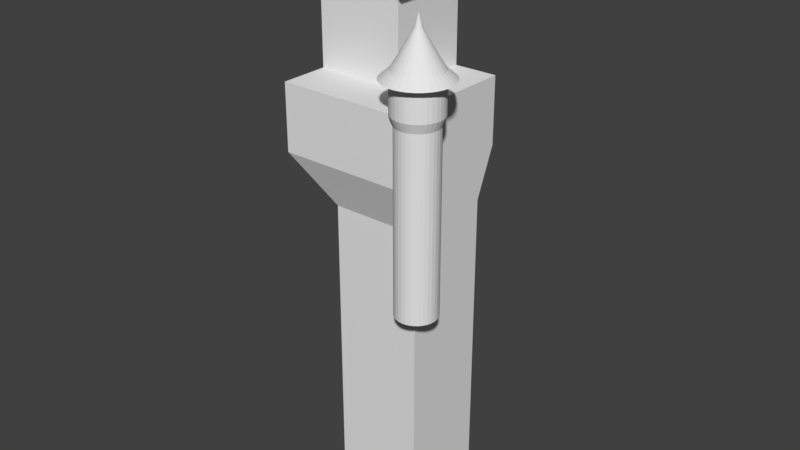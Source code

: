 # Source: budynek1.blend  (saved by Blender 2.79.0; exported with 4.5.12 LTS)
import bpy
from mathutils import Matrix  # noqa: F401  (used for matrix-valued properties, if any)

bpy.ops.wm.read_factory_settings(use_empty=True)
scene = bpy.context.scene
scene.name = 'Scene'

# ---- collections
col_collection_1 = bpy.data.collections.new('Collection 1'); scene.collection.children.link(col_collection_1)

# ---- world
world_world = bpy.data.worlds.new('World'); scene.world = world_world
world_world.color = (0.05088, 0.05088, 0.05088)
world_world.use_sun_shadow = False
world_world.sun_shadow_jitter_overblur = 0.0
world_world.cycles.sampling_method = 'MANUAL'

# ---- meshes
me_cylinder = bpy.data.meshes.new('Cylinder')
me_cylinder.from_pydata([(0.0, 1.0, -1.0), (0.0, 1.0, 7.75), (0.1951, 0.9808, -1.0), (0.1951, 0.9808, 7.75), (0.3827, 0.9239, -1.0), (0.3827, 0.9239, 7.75), (0.5556, 0.8315, -1.0), (0.5556, 0.8315, 7.75), (0.7071, 0.7071, -1.0), (0.7071, 0.7071, 7.75), (0.8315, 0.5556, -1.0), (0.8315, 0.5556, 7.75), (0.9239, 0.3827, -1.0), (0.9239, 0.3827, 7.75), (0.9808, 0.1951, -1.0), (0.9808, 0.1951, 7.75), (1.0, 7.55e-08, -1.0), (1.0, 7.55e-08, 7.75), (0.9808, -0.1951, -1.0), (0.9808, -0.1951, 7.75), (0.9239, -0.3827, -1.0), (0.9239, -0.3827, 7.75), (0.8315, -0.5556, -1.0), (0.8315, -0.5556, 7.75), (0.7071, -0.7071, -1.0), (0.7071, -0.7071, 7.75), (0.5556, -0.8315, -1.0), (0.5556, -0.8315, 7.75), (0.3827, -0.9239, -1.0), (0.3827, -0.9239, 7.75), (0.1951, -0.9808, -1.0), (0.1951, -0.9808, 7.75), (-3.258e-07, -1.0, -1.0), (-3.258e-07, -1.0, 7.75), (-0.1951, -0.9808, -1.0), (-0.1951, -0.9808, 7.75), (-0.3827, -0.9239, -1.0), (-0.3827, -0.9239, 7.75), (-0.5556, -0.8315, -1.0), (-0.5556, -0.8315, 7.75), (-0.7071, -0.7071, -1.0), (-0.7071, -0.7071, 7.75), (-0.8315, -0.5556, -1.0), (-0.8315, -0.5556, 7.75), (-0.9239, -0.3827, -1.0), (-0.9239, -0.3827, 7.75), (-0.9808, -0.1951, -1.0), (-0.9808, -0.1951, 7.75), (-1.0, 9.656e-07, -1.0), (-1.0, 9.656e-07, 7.75), (-0.9808, 0.1951, -1.0), (-0.9808, 0.1951, 7.75), (-0.9239, 0.3827, -1.0), (-0.9239, 0.3827, 7.75), (-0.8315, 0.5556, -1.0), (-0.8315, 0.5556, 7.75), (-0.7071, 0.7071, -1.0), (-0.7071, 0.7071, 7.75), (-0.5556, 0.8315, -1.0), (-0.5556, 0.8315, 7.75), (-0.3827, 0.9239, -1.0), (-0.3827, 0.9239, 7.75), (-0.1951, 0.9808, -1.0), (-0.1951, 0.9808, 7.75), (-2.019e-08, 1.17, 8.205), (0.2283, 1.148, 8.205), (0.4478, 1.081, 8.205), (0.65, 0.9729, 8.205), (0.8274, 0.8274, 8.205), (0.9729, 0.65, 8.205), (1.081, 0.4478, 8.205), (1.148, 0.2283, 8.205), (1.17, 3.987e-08, 8.205), (1.148, -0.2283, 8.205), (1.081, -0.4478, 8.205), (0.9729, -0.65, 8.205), (0.8274, -0.8274, 8.205), (0.65, -0.9729, 8.205), (0.4478, -1.081, 8.205), (0.2283, -1.148, 8.205), (-4.014e-07, -1.17, 8.205), (-0.2283, -1.148, 8.205), (-0.4478, -1.081, 8.205), (-0.65, -0.9729, 8.205), (-0.8274, -0.8274, 8.205), (-0.9729, -0.65, 8.205), (-1.081, -0.4478, 8.205), (-1.148, -0.2283, 8.205), (-1.17, 1.081e-06, 8.205), (-1.148, 0.2283, 8.205), (-1.081, 0.4478, 8.205), (-0.9729, 0.65, 8.205), (-0.8274, 0.8274, 8.205), (-0.65, 0.9729, 8.205), (-0.4478, 1.081, 8.205), (-0.2283, 1.148, 8.205), (-2.019e-08, 1.17, 9.733), (0.2283, 1.148, 9.733), (0.4478, 1.081, 9.733), (0.65, 0.9729, 9.733), (0.8274, 0.8274, 9.733), (0.9729, 0.65, 9.733), (1.081, 0.4478, 9.733), (1.148, 0.2283, 9.733), (1.17, 3.987e-08, 9.733), (1.148, -0.2283, 9.733), (1.081, -0.4478, 9.733), (0.9729, -0.65, 9.733), (0.8274, -0.8274, 9.733), (0.65, -0.9729, 9.733), (0.4478, -1.081, 9.733), (0.2283, -1.148, 9.733), (-4.014e-07, -1.17, 9.733), (-0.2283, -1.148, 9.733), (-0.4478, -1.081, 9.733), (-0.65, -0.9729, 9.733), (-0.8274, -0.8274, 9.733), (-0.9729, -0.65, 9.733), (-1.081, -0.4478, 9.733), (-1.148, -0.2283, 9.733), (-1.17, 1.081e-06, 9.733), (-1.148, 0.2283, 9.733), (-1.081, 0.4478, 9.733), (-0.9729, 0.65, 9.733), (-0.8274, 0.8274, 9.733), (-0.65, 0.9729, 9.733), (-0.4478, 1.081, 9.733), (-0.2283, 1.148, 9.733), (-0.42, 0.4579, -1.971), (-0.4062, 0.4565, -1.971), (-0.3929, 0.4525, -1.971), (-0.3807, 0.446, -1.971), (-0.37, 0.4372, -1.971), (-0.3611, 0.4265, -1.971), (-0.3546, 0.4142, -1.971), (-0.3506, 0.4009, -1.971), (-0.3492, 0.3871, -1.971), (-0.3506, 0.3733, -1.971), (-0.3546, 0.36, -1.971), (-0.3611, 0.3478, -1.971), (-0.37, 0.3371, -1.971), (-0.3807, 0.3283, -1.971), (-0.3929, 0.3217, -1.971), (-0.4062, 0.3177, -1.971), (-0.42, 0.3163, -1.971), (-0.4338, 0.3177, -1.971), (-0.4471, 0.3217, -1.971), (-0.4593, 0.3283, -1.971), (-0.4701, 0.3371, -1.971), (-0.4789, 0.3478, -1.971), (-0.4854, 0.36, -1.971), (-0.4894, 0.3733, -1.971), (-0.4908, 0.3871, -1.971), (-0.4894, 0.4009, -1.971), (-0.4854, 0.4142, -1.971), (-0.4789, 0.4265, -1.971), (-0.4701, 0.4372, -1.971), (-0.4593, 0.446, -1.971), (-0.4471, 0.4525, -1.971), (-0.4338, 0.4565, -1.971), (-7.501e-08, 1.61, 9.668), (0.314, 1.579, 9.668), (0.616, 1.487, 9.668), (0.8942, 1.338, 9.668), (1.138, 1.138, 9.668), (1.338, 0.8942, 9.668), (1.487, 0.616, 9.668), (1.579, 0.314, 9.668), (1.61, -4.17e-08, 9.668), (1.579, -0.314, 9.668), (1.487, -0.616, 9.668), (1.338, -0.8942, 9.668), (1.138, -1.138, 9.668), (0.8942, -1.338, 9.668), (0.616, -1.487, 9.668), (0.314, -1.579, 9.668), (-5.995e-07, -1.61, 9.668), (-0.314, -1.579, 9.668), (-0.616, -1.487, 9.668), (-0.8942, -1.338, 9.668), (-1.138, -1.138, 9.668), (-1.338, -0.8942, 9.668), (-1.487, -0.616, 9.668), (-1.579, -0.314, 9.668), (-1.61, 1.391e-06, 9.668), (-1.579, 0.314, 9.668), (-1.487, 0.616, 9.668), (-1.338, 0.8942, 9.668), (-1.138, 1.138, 9.668), (-0.8942, 1.338, 9.668), (-0.616, 1.487, 9.668), (-0.314, 1.579, 9.668), (9.36e-07, 0.07895, 12.07), (0.0154, 0.07744, 12.07), (0.03022, 0.07294, 12.07), (0.04387, 0.06565, 12.07), (0.05583, 0.05583, 12.07), (0.06565, 0.04386, 12.07), (0.07294, 0.03021, 12.07), (0.07744, 0.0154, 12.07), (0.07895, 3.097e-07, 12.07), (0.07744, -0.0154, 12.07), (0.07294, -0.03021, 12.07), (0.06565, -0.04386, 12.07), (0.05583, -0.05583, 12.07), (0.04387, -0.06565, 12.07), (0.03022, -0.07294, 12.07), (0.0154, -0.07744, 12.07), (9.103e-07, -0.07895, 12.07), (-0.0154, -0.07744, 12.07), (-0.03021, -0.07294, 12.07), (-0.04386, -0.06565, 12.07), (-0.05583, -0.05583, 12.07), (-0.06565, -0.04386, 12.07), (-0.07294, -0.03021, 12.07), (-0.07744, -0.0154, 12.07), (-0.07895, 3.8e-07, 12.07), (-0.07744, 0.0154, 12.07), (-0.07294, 0.03021, 12.07), (-0.06565, 0.04386, 12.07), (-0.05583, 0.05583, 12.07), (-0.04386, 0.06565, 12.07), (-0.03021, 0.07294, 12.07), (-0.0154, 0.07744, 12.07), (9.336e-07, 0.000429, 12.34), (8.457e-05, 0.0004208, 12.34), (0.000165, 0.0003964, 12.34), (0.0002391, 0.0003568, 12.34), (0.0003041, 0.0003035, 12.34), (0.0003574, 0.0002385, 12.34), (0.000397, 0.0001644, 12.34), (0.0004214, 8.396e-05, 12.34), (0.0004296, 3.223e-07, 12.34), (0.0004214, -8.332e-05, 12.34), (0.000397, -0.0001637, 12.34), (0.0003574, -0.0002379, 12.34), (0.0003041, -0.0003028, 12.34), (0.0002391, -0.0003561, 12.34), (0.000165, -0.0003958, 12.34), (8.457e-05, -0.0004202, 12.34), (9.334e-07, -0.0004284, 12.34), (-8.27e-05, -0.0004202, 12.34), (-0.0001631, -0.0003958, 12.34), (-0.0002372, -0.0003561, 12.34), (-0.0003022, -0.0003028, 12.34), (-0.0003555, -0.0002379, 12.34), (-0.0003951, -0.0001637, 12.34), (-0.0004195, -8.332e-05, 12.34), (-0.0004278, 3.227e-07, 12.34), (-0.0004195, 8.396e-05, 12.34), (-0.0003951, 0.0001644, 12.34), (-0.0003555, 0.0002385, 12.34), (-0.0003022, 0.0003035, 12.34), (-0.0002372, 0.0003568, 12.34), (-0.0001631, 0.0003964, 12.34), (-8.27e-05, 0.0004208, 12.34), (0.9596, -0.6412, 10.07), (0.7462, -0.4986, 10.47), (0.551, -0.3682, 10.87), (0.359, -0.2398, 11.27), (0.1726, -0.1153, 11.67), (0.1468, -0.1468, 11.67), (0.3053, -0.3053, 11.27), (0.4686, -0.4686, 10.87), (0.6346, -0.6346, 10.47), (0.8161, -0.8161, 10.07), (-1.132, 0.2252, 10.07), (-0.8802, 0.1751, 10.47), (-0.65, 0.1293, 10.87), (-0.4234, 0.08422, 11.27), (-0.2036, 0.0405, 11.67), (-0.1918, 0.07944, 11.67), (-0.3988, 0.1652, 11.27), (-0.6123, 0.2536, 10.87), (-0.8291, 0.3434, 10.47), (-1.066, 0.4416, 10.07), (0.1153, -0.1726, 11.67), (0.2398, -0.359, 11.27), (0.3682, -0.551, 10.87), (0.4986, -0.7462, 10.47), (0.6412, -0.9596, 10.07), (-0.1726, 0.1153, 11.67), (-0.3589, 0.2398, 11.27), (-0.551, 0.3682, 10.87), (-0.7462, 0.4986, 10.47), (-0.9596, 0.6412, 10.07), (0.07944, -0.1918, 11.67), (0.1652, -0.3988, 11.27), (0.2536, -0.6123, 10.87), (0.3434, -0.8291, 10.47), (0.4416, -1.066, 10.07), (1.104e-07, 1.154, 10.07), (2.782e-07, 0.8974, 10.47), (4.454e-07, 0.6627, 10.87), (6.111e-07, 0.4317, 11.27), (7.758e-07, 0.2076, 11.67), (0.0405, 0.2036, 11.67), (0.08422, 0.4234, 11.27), (0.1293, 0.65, 10.87), (0.1751, 0.8802, 10.47), (0.2251, 1.132, 10.07), (-0.1468, 0.1468, 11.67), (-0.3053, 0.3053, 11.27), (-0.4686, 0.4686, 10.87), (-0.6346, 0.6346, 10.47), (-0.8161, 0.8161, 10.07), (0.0405, -0.2036, 11.67), (0.08422, -0.4234, 11.27), (0.1293, -0.65, 10.87), (0.1751, -0.8802, 10.47), (0.2251, -1.132, 10.07), (0.07944, 0.1918, 11.67), (0.1652, 0.3988, 11.27), (0.2536, 0.6123, 10.87), (0.3434, 0.8291, 10.47), (0.4416, 1.066, 10.07), (-0.1153, 0.1726, 11.67), (-0.2398, 0.359, 11.27), (-0.3682, 0.551, 10.87), (-0.4986, 0.7462, 10.47), (-0.6412, 0.9596, 10.07), (7.081e-07, -0.2076, 11.67), (4.704e-07, -0.4317, 11.27), (2.295e-07, -0.6627, 10.87), (-1.42e-08, -0.8974, 10.47), (-2.657e-07, -1.154, 10.07), (0.1153, 0.1726, 11.67), (0.2398, 0.359, 11.27), (0.3682, 0.551, 10.87), (0.4986, 0.7462, 10.47), (0.6412, 0.9596, 10.07), (-0.07943, 0.1918, 11.67), (-0.1652, 0.3988, 11.27), (-0.2536, 0.6123, 10.87), (-0.3434, 0.8291, 10.47), (-0.4416, 1.066, 10.07), (-0.0405, -0.2036, 11.67), (-0.08422, -0.4234, 11.27), (-0.1293, -0.65, 10.87), (-0.1751, -0.8802, 10.47), (-0.2251, -1.132, 10.07), (0.1468, 0.1468, 11.67), (0.3053, 0.3053, 11.27), (0.4686, 0.4686, 10.87), (0.6346, 0.6346, 10.47), (0.8161, 0.8161, 10.07), (-0.04049, 0.2036, 11.67), (-0.08422, 0.4234, 11.27), (-0.1293, 0.65, 10.87), (-0.1751, 0.8802, 10.47), (-0.2251, 1.132, 10.07), (-0.07943, -0.1918, 11.67), (-0.1652, -0.3988, 11.27), (-0.2536, -0.6123, 10.87), (-0.3434, -0.8291, 10.47), (-0.4416, -1.066, 10.07), (0.1726, 0.1153, 11.67), (0.359, 0.2398, 11.27), (0.551, 0.3682, 10.87), (0.7462, 0.4986, 10.47), (0.9596, 0.6412, 10.07), (-0.1153, -0.1726, 11.67), (-0.2398, -0.359, 11.27), (-0.3682, -0.551, 10.87), (-0.4986, -0.7462, 10.47), (-0.6412, -0.9596, 10.07), (0.1918, 0.07944, 11.67), (0.3988, 0.1652, 11.27), (0.6123, 0.2536, 10.87), (0.8291, 0.3434, 10.47), (1.066, 0.4416, 10.07), (-0.1468, -0.1468, 11.67), (-0.3053, -0.3053, 11.27), (-0.4686, -0.4686, 10.87), (-0.6346, -0.6346, 10.47), (-0.8161, -0.8161, 10.07), (0.2036, 0.0405, 11.67), (0.4234, 0.08422, 11.27), (0.65, 0.1293, 10.87), (0.8802, 0.1751, 10.47), (1.132, 0.2251, 10.07), (-0.1726, -0.1153, 11.67), (-0.359, -0.2398, 11.27), (-0.551, -0.3682, 10.87), (-0.7462, -0.4986, 10.47), (-0.9596, -0.6412, 10.07), (0.2076, 2.77e-07, 11.67), (0.4317, 2.255e-07, 11.27), (0.6627, 1.754e-07, 10.87), (0.8974, 1.196e-07, 10.47), (1.154, 5.913e-08, 10.07), (-0.1918, -0.07944, 11.67), (-0.3988, -0.1652, 11.27), (-0.6123, -0.2536, 10.87), (-0.8291, -0.3434, 10.47), (-1.066, -0.4416, 10.07), (0.2036, -0.0405, 11.67), (0.4234, -0.08422, 11.27), (0.65, -0.1293, 10.87), (0.8802, -0.1751, 10.47), (1.132, -0.2251, 10.07), (-0.2036, -0.0405, 11.67), (-0.4234, -0.08422, 11.27), (-0.65, -0.1293, 10.87), (-0.8802, -0.1751, 10.47), (-1.132, -0.2251, 10.07), (0.1918, -0.07944, 11.67), (0.3988, -0.1652, 11.27), (0.6123, -0.2536, 10.87), (0.8291, -0.3434, 10.47), (1.066, -0.4416, 10.07), (-0.2076, 4.617e-07, 11.67), (-0.4317, 6.097e-07, 11.27), (-0.6627, 7.653e-07, 10.87), (-0.8974, 9.184e-07, 10.47), (-1.154, 1.086e-06, 10.07)], [], [(0, 1, 3, 2), (2, 3, 5, 4), (4, 5, 7, 6), (6, 7, 9, 8), (8, 9, 11, 10), (10, 11, 13, 12), (12, 13, 15, 14), (14, 15, 17, 16), (16, 17, 19, 18), (18, 19, 21, 20), (20, 21, 23, 22), (22, 23, 25, 24), (24, 25, 27, 26), (26, 27, 29, 28), (28, 29, 31, 30), (30, 31, 33, 32), (32, 33, 35, 34), (34, 35, 37, 36), (36, 37, 39, 38), (38, 39, 41, 40), (40, 41, 43, 42), (42, 43, 45, 44), (44, 45, 47, 46), (46, 47, 49, 48), (48, 49, 51, 50), (50, 51, 53, 52), (52, 53, 55, 54), (54, 55, 57, 56), (56, 57, 59, 58), (58, 59, 61, 60), (49, 47, 87, 88), (60, 61, 63, 62), (62, 63, 1, 0), (2, 4, 130, 129), (67, 66, 98, 99), (5, 3, 65, 66), (23, 21, 74, 75), (41, 39, 83, 84), (59, 57, 92, 93), (15, 13, 70, 71), (33, 31, 79, 80), (51, 49, 88, 89), (7, 5, 66, 67), (25, 23, 75, 76), (43, 41, 84, 85), (61, 59, 93, 94), (17, 15, 71, 72), (35, 33, 80, 81), (53, 51, 89, 90), (9, 7, 67, 68), (27, 25, 76, 77), (45, 43, 85, 86), (63, 61, 94, 95), (19, 17, 72, 73), (37, 35, 81, 82), (55, 53, 90, 91), (11, 9, 68, 69), (29, 27, 77, 78), (47, 45, 86, 87), (3, 1, 64, 65), (1, 63, 95, 64), (21, 19, 73, 74), (39, 37, 82, 83), (57, 55, 91, 92), (13, 11, 69, 70), (31, 29, 78, 79), (102, 101, 165, 166), (94, 93, 125, 126), (81, 80, 112, 113), (68, 67, 99, 100), (95, 94, 126, 127), (82, 81, 113, 114), (69, 68, 100, 101), (64, 95, 127, 96), (83, 82, 114, 115), (70, 69, 101, 102), (84, 83, 115, 116), (71, 70, 102, 103), (85, 84, 116, 117), (72, 71, 103, 104), (86, 85, 117, 118), (73, 72, 104, 105), (87, 86, 118, 119), (74, 73, 105, 106), (88, 87, 119, 120), (75, 74, 106, 107), (89, 88, 120, 121), (76, 75, 107, 108), (90, 89, 121, 122), (77, 76, 108, 109), (91, 90, 122, 123), (78, 77, 109, 110), (65, 64, 96, 97), (92, 91, 123, 124), (79, 78, 110, 111), (66, 65, 97, 98), (93, 92, 124, 125), (80, 79, 111, 112), (128, 129, 130, 131, 132, 133, 134, 135, 136, 137, 138, 139, 140, 141, 142, 143, 144, 145, 146, 147, 148, 149, 150, 151, 152, 153, 154, 155, 156, 157, 158, 159), (20, 22, 139, 138), (38, 40, 148, 147), (56, 58, 157, 156), (12, 14, 135, 134), (30, 32, 144, 143), (48, 50, 153, 152), (4, 6, 131, 130), (22, 24, 140, 139), (40, 42, 149, 148), (58, 60, 158, 157), (14, 16, 136, 135), (32, 34, 145, 144), (50, 52, 154, 153), (6, 8, 132, 131), (24, 26, 141, 140), (42, 44, 150, 149), (60, 62, 159, 158), (16, 18, 137, 136), (34, 36, 146, 145), (52, 54, 155, 154), (8, 10, 133, 132), (26, 28, 142, 141), (44, 46, 151, 150), (0, 2, 129, 128), (62, 0, 128, 159), (18, 20, 138, 137), (36, 38, 147, 146), (54, 56, 156, 155), (10, 12, 134, 133), (28, 30, 143, 142), (46, 48, 152, 151), (261, 260, 203, 204), (116, 115, 179, 180), (103, 102, 166, 167), (117, 116, 180, 181), (104, 103, 167, 168), (118, 117, 181, 182), (105, 104, 168, 169), (119, 118, 182, 183), (106, 105, 169, 170), (120, 119, 183, 184), (107, 106, 170, 171), (121, 120, 184, 185), (108, 107, 171, 172), (122, 121, 185, 186), (109, 108, 172, 173), (123, 122, 186, 187), (110, 109, 173, 174), (97, 96, 160, 161), (124, 123, 187, 188), (111, 110, 174, 175), (98, 97, 161, 162), (125, 124, 188, 189), (112, 111, 175, 176), (99, 98, 162, 163), (126, 125, 189, 190), (113, 112, 176, 177), (100, 99, 163, 164), (127, 126, 190, 191), (114, 113, 177, 178), (101, 100, 164, 165), (96, 127, 191, 160), (115, 114, 178, 179), (207, 206, 238, 239), (271, 270, 217, 218), (276, 261, 204, 205), (281, 271, 218, 219), (286, 276, 205, 206), (296, 295, 192, 193), (301, 281, 219, 220), (306, 286, 206, 207), (311, 296, 193, 194), (316, 301, 220, 221), (321, 306, 207, 208), (326, 311, 194, 195), (331, 316, 221, 222), (336, 321, 208, 209), (341, 326, 195, 196), (346, 331, 222, 223), (351, 336, 209, 210), (356, 341, 196, 197), (295, 346, 223, 192), (361, 351, 210, 211), (366, 356, 197, 198), (371, 361, 211, 212), (376, 366, 198, 199), (381, 371, 212, 213), (386, 376, 199, 200), (391, 381, 213, 214), (396, 386, 200, 201), (401, 391, 214, 215), (406, 396, 201, 202), (411, 401, 215, 216), (260, 406, 202, 203), (270, 411, 216, 217), (225, 224, 255, 254, 253, 252, 251, 250, 249, 248, 247, 246, 245, 244, 243, 242, 241, 240, 239, 238, 237, 236, 235, 234, 233, 232, 231, 230, 229, 228, 227, 226), (194, 193, 225, 226), (221, 220, 252, 253), (208, 207, 239, 240), (195, 194, 226, 227), (222, 221, 253, 254), (209, 208, 240, 241), (196, 195, 227, 228), (223, 222, 254, 255), (210, 209, 241, 242), (197, 196, 228, 229), (192, 223, 255, 224), (211, 210, 242, 243), (198, 197, 229, 230), (212, 211, 243, 244), (199, 198, 230, 231), (213, 212, 244, 245), (200, 199, 231, 232), (214, 213, 245, 246), (201, 200, 232, 233), (215, 214, 246, 247), (202, 201, 233, 234), (216, 215, 247, 248), (203, 202, 234, 235), (217, 216, 248, 249), (204, 203, 235, 236), (218, 217, 249, 250), (205, 204, 236, 237), (219, 218, 250, 251), (206, 205, 237, 238), (193, 192, 224, 225), (220, 219, 251, 252), (185, 184, 415, 266), (266, 415, 414, 267), (267, 414, 413, 268), (268, 413, 412, 269), (269, 412, 411, 270), (171, 170, 410, 256), (256, 410, 409, 257), (257, 409, 408, 258), (258, 408, 407, 259), (259, 407, 406, 260), (184, 183, 405, 415), (415, 405, 404, 414), (414, 404, 403, 413), (413, 403, 402, 412), (412, 402, 401, 411), (170, 169, 400, 410), (410, 400, 399, 409), (409, 399, 398, 408), (408, 398, 397, 407), (407, 397, 396, 406), (183, 182, 395, 405), (405, 395, 394, 404), (404, 394, 393, 403), (403, 393, 392, 402), (402, 392, 391, 401), (169, 168, 390, 400), (400, 390, 389, 399), (399, 389, 388, 398), (398, 388, 387, 397), (397, 387, 386, 396), (182, 181, 385, 395), (395, 385, 384, 394), (394, 384, 383, 393), (393, 383, 382, 392), (392, 382, 381, 391), (168, 167, 380, 390), (390, 380, 379, 389), (389, 379, 378, 388), (388, 378, 377, 387), (387, 377, 376, 386), (181, 180, 375, 385), (385, 375, 374, 384), (384, 374, 373, 383), (383, 373, 372, 382), (382, 372, 371, 381), (167, 166, 370, 380), (380, 370, 369, 379), (379, 369, 368, 378), (378, 368, 367, 377), (377, 367, 366, 376), (180, 179, 365, 375), (375, 365, 364, 374), (374, 364, 363, 373), (373, 363, 362, 372), (372, 362, 361, 371), (166, 165, 360, 370), (370, 360, 359, 369), (369, 359, 358, 368), (368, 358, 357, 367), (367, 357, 356, 366), (179, 178, 355, 365), (365, 355, 354, 364), (364, 354, 353, 363), (363, 353, 352, 362), (362, 352, 351, 361), (160, 191, 350, 291), (291, 350, 349, 292), (292, 349, 348, 293), (293, 348, 347, 294), (294, 347, 346, 295), (165, 164, 345, 360), (360, 345, 344, 359), (359, 344, 343, 358), (358, 343, 342, 357), (357, 342, 341, 356), (178, 177, 340, 355), (355, 340, 339, 354), (354, 339, 338, 353), (353, 338, 337, 352), (352, 337, 336, 351), (191, 190, 335, 350), (350, 335, 334, 349), (349, 334, 333, 348), (348, 333, 332, 347), (347, 332, 331, 346), (164, 163, 330, 345), (345, 330, 329, 344), (344, 329, 328, 343), (343, 328, 327, 342), (342, 327, 326, 341), (177, 176, 325, 340), (340, 325, 324, 339), (339, 324, 323, 338), (338, 323, 322, 337), (337, 322, 321, 336), (190, 189, 320, 335), (335, 320, 319, 334), (334, 319, 318, 333), (333, 318, 317, 332), (332, 317, 316, 331), (163, 162, 315, 330), (330, 315, 314, 329), (329, 314, 313, 328), (328, 313, 312, 327), (327, 312, 311, 326), (176, 175, 310, 325), (325, 310, 309, 324), (324, 309, 308, 323), (323, 308, 307, 322), (322, 307, 306, 321), (189, 188, 305, 320), (320, 305, 304, 319), (319, 304, 303, 318), (318, 303, 302, 317), (317, 302, 301, 316), (162, 161, 300, 315), (315, 300, 299, 314), (314, 299, 298, 313), (313, 298, 297, 312), (312, 297, 296, 311), (175, 174, 290, 310), (310, 290, 289, 309), (309, 289, 288, 308), (308, 288, 287, 307), (307, 287, 286, 306), (188, 187, 285, 305), (305, 285, 284, 304), (304, 284, 283, 303), (303, 283, 282, 302), (302, 282, 281, 301), (161, 160, 291, 300), (300, 291, 292, 299), (299, 292, 293, 298), (298, 293, 294, 297), (297, 294, 295, 296), (174, 173, 280, 290), (290, 280, 279, 289), (289, 279, 278, 288), (288, 278, 277, 287), (287, 277, 276, 286), (187, 186, 275, 285), (285, 275, 274, 284), (284, 274, 273, 283), (283, 273, 272, 282), (282, 272, 271, 281), (173, 172, 265, 280), (280, 265, 264, 279), (279, 264, 263, 278), (278, 263, 262, 277), (277, 262, 261, 276), (186, 185, 266, 275), (275, 266, 267, 274), (274, 267, 268, 273), (273, 268, 269, 272), (272, 269, 270, 271), (172, 171, 256, 265), (265, 256, 257, 264), (264, 257, 258, 263), (263, 258, 259, 262), (262, 259, 260, 261)])
me_cylinder.use_remesh_preserve_volume = False
me_cylinder.use_remesh_preserve_attributes = False
me_cylinder.use_mirror_vertex_groups = False
me_cylinder.update()
me_cube_001 = bpy.data.meshes.new('Cube.001')
me_cube_001.from_pydata([(-1.545, -1.545, 0.0), (-1.545, -1.545, 10.78), (-1.545, 1.545, 0.0), (-1.545, 1.545, 10.78), (1.545, -1.545, 0.0), (1.545, -1.545, 10.78), (1.545, 1.545, 0.0), (1.545, 1.545, 10.78), (-2.914, -2.233, 12.43), (-2.914, 2.233, 12.43), (1.552, -2.233, 12.43), (1.552, 2.233, 12.43), (-2.914, -2.233, 14.7), (-2.914, 2.233, 14.7), (1.552, -2.233, 14.7), (1.552, 2.233, 14.7), (-1.545, -0.3937, 0.0), (-1.545, -0.3937, 10.78), (1.545, -0.3937, 0.0), (1.545, -0.3937, 10.78), (-2.914, -0.5691, 12.43), (1.552, -0.5691, 12.43), (-2.914, -0.5691, 14.7), (1.552, -0.5691, 14.7), (0.5237, 1.545, 0.0), (0.5237, 1.545, 10.78), (0.5237, -1.545, 0.0), (0.5237, -1.545, 10.78), (0.0761, 2.233, 12.43), (0.0761, -2.233, 12.43), (0.0761, 2.233, 14.7), (0.0761, -2.233, 14.7), (0.0761, -0.5691, 14.7), (0.5237, -0.3937, 0.0), (-2.914, 2.233, 17.97), (-2.914, -0.5691, 17.97), (0.0761, 2.233, 17.97), (0.0761, -0.5691, 17.97), (-3.377, 2.667, 17.8), (-3.377, -1.003, 17.8), (0.5392, 2.667, 17.8), (0.5392, -1.003, 17.8), (-2.223, 1.585, 19.91), (-2.223, 0.07892, 19.91), (-0.6154, 1.585, 19.91), (-0.6154, 0.07892, 19.91)], [], [(16, 17, 3, 2), (24, 25, 7, 6), (18, 19, 5, 4), (26, 27, 1, 0), (33, 18, 4, 26), (17, 1, 8, 20), (28, 9, 13, 30), (27, 5, 10, 29), (25, 3, 9, 28), (19, 7, 11, 21), (32, 22, 12, 31), (21, 11, 15, 23), (20, 8, 12, 22), (29, 10, 14, 31), (9, 20, 22, 13), (10, 21, 23, 14), (32, 30, 36, 37), (5, 19, 21, 10), (3, 17, 20, 9), (24, 6, 18, 33), (6, 7, 19, 18), (0, 1, 17, 16), (2, 24, 33, 16), (15, 30, 32, 23), (8, 29, 31, 12), (23, 32, 31, 14), (7, 25, 28, 11), (1, 27, 29, 8), (11, 28, 30, 15), (16, 33, 26, 0), (4, 5, 27, 26), (2, 3, 25, 24), (35, 37, 41, 39), (13, 22, 35, 34), (22, 32, 37, 35), (30, 13, 34, 36), (41, 40, 44, 45), (34, 35, 39, 38), (37, 36, 40, 41), (36, 34, 38, 40), (44, 42, 43, 45), (40, 38, 42, 44), (39, 41, 45, 43), (38, 39, 43, 42)])
me_cube_001.use_remesh_preserve_volume = False
me_cube_001.use_remesh_preserve_attributes = False
me_cube_001.use_mirror_vertex_groups = False
me_cube_001.update()

# ---- objects
ob_cylinder = bpy.data.objects.new('Cylinder', me_cylinder)
ob_cube = bpy.data.objects.new('Cube', me_cube_001)

# ---- transforms, parenting, visibility, modifiers, constraints
ob_cylinder.location = (1.762, -1.738, 8.944)
ob_cylinder.scale = (0.7013, 0.7013, 0.7013)
ob_cylinder.lineart.crease_threshold = 0.0
ob_cube.location = (0.0, 0.0, 0.0)
ob_cube.lineart.crease_threshold = 0.0

# ---- collection membership
col_collection_1.objects.link(ob_cylinder)
col_collection_1.objects.link(ob_cube)

# ---- scene / render settings (as saved in the file)
scene.frame_start = 1; scene.frame_end = 250; scene.frame_set(24)
scene.render.engine = 'BLENDER_EEVEE_NEXT'
scene.render.resolution_percentage = 50
scene.render.dither_intensity = 0.0
scene.cycles.use_denoising = False
scene.cycles.samples = 128
scene.cycles.sampling_pattern = 'TABULATED_SOBOL'
scene.cycles.use_adaptive_sampling = False
scene.cycles.use_light_tree = False
scene.cycles.blur_glossy = 0.0
scene.cycles.sample_clamp_indirect = 0.0
scene.view_settings.view_transform = 'Standard'
bpy.context.view_layer.update()

# ---- added for rendering (the .blend has no active camera and no usable light): camera, sun
cam_auto = bpy.data.cameras.new('AutoCamera')
cam_auto.lens = 50.0
cam_auto.sensor_width = 36.0
cam_auto.clip_end = 1000.0
ob_auto_camera = bpy.data.objects.new('AutoCamera', cam_auto)
scene.collection.objects.link(ob_auto_camera)
ob_auto_camera.location = (19.7399, -24.0795, 25.9432)
ob_auto_camera.rotation_euler = (1.09748, -7.21219e-08, 0.694738)
scene.camera = ob_auto_camera
light_auto_sun = bpy.data.lights.new('AutoSun', 'SUN')
light_auto_sun.energy = 3.0
light_auto_sun.angle = 0.0523599
ob_auto_sun = bpy.data.objects.new('AutoSun', light_auto_sun)
scene.collection.objects.link(ob_auto_sun)
ob_auto_sun.rotation_euler = (0.872665, 0.174533, 0.523599)
bpy.context.view_layer.update()
